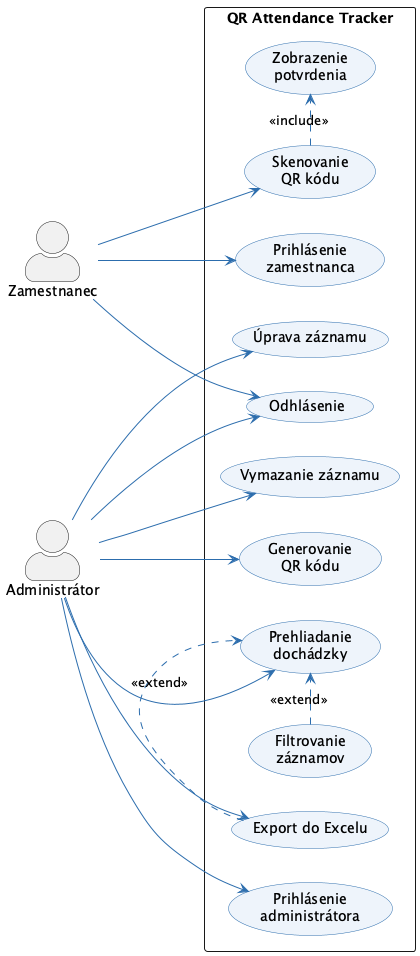

The diagram above was rendered by PlantUML. Its source (embedded in the PNG):
@startuml
left to right direction
skinparam packageStyle rectangle
skinparam actorStyle awesome
skinparam usecase {
  BackgroundColor #EEF4FB
  BorderColor #2C6DAD
  ArrowColor #2C6DAD
  ActorBorderColor #1A3F6F
  ActorBackgroundColor #D6E8FA
}

actor "Zamestnanec" as EMP
actor "Administrátor" as ADM

rectangle "QR Attendance Tracker" {

  usecase "Prihlásenie\nzamestnanca" as UC1
  usecase "Skenovanie\nQR kódu" as UC2
  usecase "Zobrazenie\npotvrdenia" as UC3
  usecase "Odhlásenie" as UC4

  usecase "Prihlásenie\nadministrátora" as UC5
  usecase "Prehliadanie\ndochádzky" as UC6
  usecase "Filtrovanie\nzáznamov" as UC7
  usecase "Úprava záznamu" as UC8
  usecase "Vymazanie záznamu" as UC9
  usecase "Export do Excelu" as UC10
  usecase "Generovanie\nQR kódu" as UC11

}

EMP --> UC1
EMP --> UC2
EMP --> UC4

UC2 .> UC3 : <<include>>

ADM --> UC5
ADM --> UC6
ADM --> UC8
ADM --> UC9
ADM --> UC10
ADM --> UC11
ADM --> UC4

UC7 .> UC6 : <<extend>>
UC10 .> UC6 : <<extend>>

@enduml